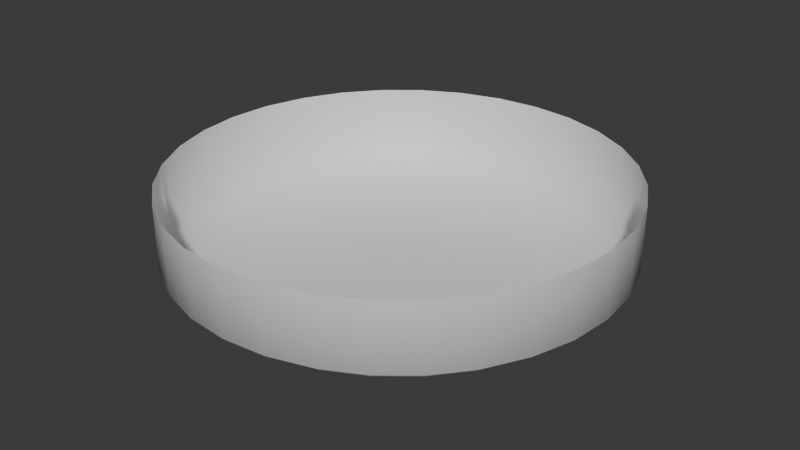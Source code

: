 # Source: hallamp.blend  (saved by Blender 5.1.30; exported with 4.5.12 LTS)
import bpy
from mathutils import Matrix  # noqa: F401  (used for matrix-valued properties, if any)

bpy.ops.wm.read_factory_settings(use_empty=True)
scene = bpy.context.scene
scene.name = 'Scene'

# ---- collections
col_collection = bpy.data.collections.new('Collection'); scene.collection.children.link(col_collection)

# ---- materials (node trees are filled in below, after node groups)
mat_lamp = bpy.data.materials.new('Lamp')
mat_lamp.alpha_threshold = 0.0
mat_lamp.use_backface_culling_lightprobe_volume = False
mat_lamp.roughness = 0.5
mat_lamp.line_color = (0.0, 0.0, 0.0, 1.0)

# ---- material node trees
mat_lamp.use_nodes = True; mat_lamp.node_tree.nodes.clear()
_N = mat_lamp.node_tree.nodes; _L = mat_lamp.node_tree.links
n0 = _N.new('ShaderNodeOutputMaterial'); n0.name = 'Material Output'; n0.location = (200, 100)
n1 = _N.new('ShaderNodeBsdfPrincipled'); n1.name = 'Principled BSDF'; n1.location = (-200, 100)
_L.new(n1.outputs[0], n0.inputs[0])
n0.is_active_output = True

# ---- world
world_world = bpy.data.worlds.new('World'); scene.world = world_world
world_world.use_nodes = True; world_world.node_tree.nodes.clear()
_N = world_world.node_tree.nodes; _L = world_world.node_tree.links
n0 = _N.new('ShaderNodeOutputWorld'); n0.name = 'World Output'; n0.location = (200, 100)
n1 = _N.new('ShaderNodeBackground'); n1.name = 'Background'; n1.location = (-200, 100)
n1.inputs[0].default_value = (0.05088, 0.05088, 0.05088, 1.0)
_L.new(n1.outputs[0], n0.inputs[0])
n0.is_active_output = True
world_world.color = (0.05088, 0.05088, 0.05088)
world_world.sun_shadow_jitter_overblur = 0.0

# ---- meshes
me_cylinder = bpy.data.meshes.new('Cylinder')
me_cylinder.from_pydata([(0.0, 0.2785, 0.08292), (0.05434, 0.2732, 0.08292), (0.1066, 0.2573, 0.08292), (0.1547, 0.2316, 0.08292), (0.1969, 0.1969, 0.08292), (0.2316, 0.1547, 0.08292), (0.2573, 0.1066, 0.08292), (0.2732, 0.05434, 0.08292), (0.2785, 0.0, 0.08292), (0.2732, -0.05434, 0.08292), (0.2573, -0.1066, 0.08292), (0.2316, -0.1547, 0.08292), (0.1969, -0.1969, 0.08292), (0.1547, -0.2316, 0.08292), (0.1066, -0.2573, 0.08292), (0.05434, -0.2732, 0.08292), (0.0, -0.2785, 0.08292), (-0.05434, -0.2732, 0.08292), (-0.1066, -0.2573, 0.08292), (-0.1547, -0.2316, 0.08292), (-0.1969, -0.1969, 0.08292), (-0.2316, -0.1547, 0.08292), (-0.2573, -0.1066, 0.08292), (-0.2732, -0.05434, 0.08292), (-0.2785, 0.0, 0.08292), (-0.2732, 0.05434, 0.08292), (-0.2573, 0.1066, 0.08292), (-0.2316, 0.1547, 0.08292), (-0.1969, 0.1969, 0.08292), (-0.1547, 0.2316, 0.08292), (-0.1066, 0.2573, 0.08292), (-0.05434, 0.2732, 0.08292), (0.0, 0.2785, 0.0), (0.05434, 0.2732, 0.0), (0.1066, 0.2573, 0.0), (0.1547, 0.2316, 0.0), (0.1969, 0.1969, 0.0), (0.2316, 0.1547, 0.0), (0.2573, 0.1066, 0.0), (0.2732, 0.05434, 0.0), (0.2785, 0.0, 0.0), (0.2732, -0.05434, 0.0), (0.2573, -0.1066, 0.0), (0.2316, -0.1547, 0.0), (0.1969, -0.1969, 0.0), (0.1547, -0.2316, 0.0), (0.1066, -0.2573, 0.0), (0.05434, -0.2732, 0.0), (0.0, -0.2785, 0.0), (-0.05434, -0.2732, 0.0), (-0.1066, -0.2573, 0.0), (-0.1547, -0.2316, 0.0), (-0.1969, -0.1969, 0.0), (-0.2316, -0.1547, 0.0), (-0.2573, -0.1066, 0.0), (-0.2732, -0.05434, 0.0), (-0.2785, 0.0, 0.0), (-0.2732, 0.05434, 0.0), (-0.2573, 0.1066, 0.0), (-0.2316, 0.1547, 0.0), (-0.1969, 0.1969, 0.0), (-0.1547, 0.2316, 0.0), (-0.1066, 0.2573, 0.0), (-0.05434, 0.2732, 0.0), (-1.446e-09, 0.1726, -0.04602), (-8.68e-10, 0.2448, -0.02628), (0.03368, 0.1693, -0.04602), (0.04775, 0.2401, -0.02628), (0.06606, 0.1595, -0.04602), (0.09366, 0.2261, -0.02628), (0.0959, 0.1435, -0.04602), (0.136, 0.2035, -0.02628), (0.1221, 0.1221, -0.04602), (0.1731, 0.1731, -0.02628), (0.1435, 0.0959, -0.04602), (0.2035, 0.136, -0.02628), (0.1595, 0.06606, -0.04602), (0.2261, 0.09366, -0.02628), (0.1693, 0.03368, -0.04602), (0.2401, 0.04775, -0.02628), (0.1726, -1.331e-09, -0.04602), (0.2448, -1.129e-09, -0.02628), (0.1693, -0.03368, -0.04602), (0.2401, -0.04775, -0.02628), (0.1595, -0.06606, -0.04602), (0.2261, -0.09366, -0.02628), (0.1435, -0.0959, -0.04602), (0.2035, -0.136, -0.02628), (0.1221, -0.1221, -0.04602), (0.1731, -0.1731, -0.02628), (0.0959, -0.1435, -0.04602), (0.136, -0.2035, -0.02628), (0.06606, -0.1595, -0.04602), (0.09366, -0.2261, -0.02628), (0.03368, -0.1693, -0.04602), (0.04775, -0.2401, -0.02628), (-1.446e-09, -0.1726, -0.04602), (-8.68e-10, -0.2448, -0.02628), (-0.03368, -0.1693, -0.04602), (-0.04775, -0.2401, -0.02628), (-0.06606, -0.1595, -0.04602), (-0.09366, -0.2261, -0.02628), (-0.0959, -0.1435, -0.04602), (-0.136, -0.2035, -0.02628), (-0.1221, -0.1221, -0.04602), (-0.1731, -0.1731, -0.02628), (-0.1435, -0.0959, -0.04602), (-0.2035, -0.136, -0.02628), (-0.1595, -0.06606, -0.04602), (-0.2261, -0.09366, -0.02628), (-0.1693, -0.03368, -0.04602), (-0.2401, -0.04775, -0.02628), (-0.1726, -1.331e-09, -0.04602), (-0.2448, -1.129e-09, -0.02628), (-0.1693, 0.03368, -0.04602), (-0.2401, 0.04775, -0.02628), (-0.1595, 0.06606, -0.04602), (-0.2261, 0.09366, -0.02628), (-0.1435, 0.0959, -0.04602), (-0.2035, 0.136, -0.02628), (-0.1221, 0.1221, -0.04602), (-0.1731, 0.1731, -0.02628), (-0.0959, 0.1435, -0.04602), (-0.136, 0.2035, -0.02628), (-0.06606, 0.1595, -0.04602), (-0.09366, 0.2261, -0.02628), (-0.03368, 0.1693, -0.04602), (-0.04775, 0.2401, -0.02628)], [], [(32, 0, 1, 33), (33, 1, 2, 34), (34, 2, 3, 35), (35, 3, 4, 36), (36, 4, 5, 37), (37, 5, 6, 38), (38, 6, 7, 39), (39, 7, 8, 40), (40, 8, 9, 41), (41, 9, 10, 42), (42, 10, 11, 43), (43, 11, 12, 44), (44, 12, 13, 45), (45, 13, 14, 46), (46, 14, 15, 47), (47, 15, 16, 48), (48, 16, 17, 49), (49, 17, 18, 50), (50, 18, 19, 51), (51, 19, 20, 52), (52, 20, 21, 53), (53, 21, 22, 54), (54, 22, 23, 55), (55, 23, 24, 56), (56, 24, 25, 57), (57, 25, 26, 58), (58, 26, 27, 59), (59, 27, 28, 60), (60, 28, 29, 61), (61, 29, 30, 62), (62, 30, 31, 63), (63, 31, 0, 32), (65, 67, 66, 64), (67, 69, 68, 66), (69, 71, 70, 68), (71, 73, 72, 70), (73, 75, 74, 72), (75, 77, 76, 74), (77, 79, 78, 76), (79, 81, 80, 78), (81, 83, 82, 80), (83, 85, 84, 82), (85, 87, 86, 84), (87, 89, 88, 86), (89, 91, 90, 88), (91, 93, 92, 90), (93, 95, 94, 92), (95, 97, 96, 94), (97, 99, 98, 96), (99, 101, 100, 98), (101, 103, 102, 100), (103, 105, 104, 102), (105, 107, 106, 104), (107, 109, 108, 106), (109, 111, 110, 108), (111, 113, 112, 110), (113, 115, 114, 112), (115, 117, 116, 114), (117, 119, 118, 116), (119, 121, 120, 118), (121, 123, 122, 120), (123, 125, 124, 122), (125, 127, 126, 124), (127, 65, 64, 126), (65, 32, 33, 67), (64, 66, 68, 70, 72, 74, 76, 78, 80, 82, 84, 86, 88, 90, 92, 94, 96, 98, 100, 102, 104, 106, 108, 110, 112, 114, 116, 118, 120, 122, 124, 126), (127, 63, 32, 65), (67, 33, 34, 69), (69, 34, 35, 71), (71, 35, 36, 73), (73, 36, 37, 75), (75, 37, 38, 77), (77, 38, 39, 79), (79, 39, 40, 81), (81, 40, 41, 83), (83, 41, 42, 85), (85, 42, 43, 87), (87, 43, 44, 89), (89, 44, 45, 91), (91, 45, 46, 93), (93, 46, 47, 95), (95, 47, 48, 97), (97, 48, 49, 99), (99, 49, 50, 101), (101, 50, 51, 103), (103, 51, 52, 105), (105, 52, 53, 107), (107, 53, 54, 109), (109, 54, 55, 111), (111, 55, 56, 113), (113, 56, 57, 115), (115, 57, 58, 117), (117, 58, 59, 119), (119, 59, 60, 121), (121, 60, 61, 123), (123, 61, 62, 125), (125, 62, 63, 127)])
me_cylinder.polygons.foreach_set('use_smooth', [True] * 97)
_uv = me_cylinder.uv_layers.new(name='UVMap')
_uv.uv.foreach_set('vector', [1.0, 0.75, 1.0, 1.0, 0.9688, 1.0, 0.9688, 0.75, 0.9688, 0.75, 0.9688, 1.0, 0.9375, 1.0, 0.9375, 0.75, 0.9375, 0.75, 0.9375, 1.0, 0.9062, 1.0, 0.9062, 0.75, 0.9062, 0.75, 0.9062, 1.0, 0.875, 1.0, 0.875, 0.75, 0.875, 0.75, 0.875, 1.0, 0.8438, 1.0, 0.8438, 0.75, 0.8438, 0.75, 0.8438, 1.0, 0.8125, 1.0, 0.8125, 0.75, 0.8125, 0.75, 0.8125, 1.0, 0.7812, 1.0, 0.7812, 0.75, 0.7812, 0.75, 0.7812, 1.0, 0.75, 1.0, 0.75, 0.75, 0.75, 0.75, 0.75, 1.0, 0.7188, 1.0, 0.7188, 0.75, 0.7188, 0.75, 0.7188, 1.0, 0.6875, 1.0, 0.6875, 0.75, 0.6875, 0.75, 0.6875, 1.0, 0.6562, 1.0, 0.6562, 0.75, 0.6562, 0.75, 0.6562, 1.0, 0.625, 1.0, 0.625, 0.75, 0.625, 0.75, 0.625, 1.0, 0.5938, 1.0, 0.5938, 0.75, 0.5938, 0.75, 0.5938, 1.0, 0.5625, 1.0, 0.5625, 0.75, 0.5625, 0.75, 0.5625, 1.0, 0.5312, 1.0, 0.5312, 0.75, 0.5312, 0.75, 0.5312, 1.0, 0.5, 1.0, 0.5, 0.75, 0.5, 0.75, 0.5, 1.0, 0.4688, 1.0, 0.4688, 0.75, 0.4688, 0.75, 0.4688, 1.0, 0.4375, 1.0, 0.4375, 0.75, 0.4375, 0.75, 0.4375, 1.0, 0.4062, 1.0, 0.4062, 0.75, 0.4062, 0.75, 0.4062, 1.0, 0.375, 1.0, 0.375, 0.75, 0.375, 0.75, 0.375, 1.0, 0.3438, 1.0, 0.3438, 0.75, 0.3438, 0.75, 0.3438, 1.0, 0.3125, 1.0, 0.3125, 0.75, 0.3125, 0.75, 0.3125, 1.0, 0.2812, 1.0, 0.2812, 0.75, 0.2812, 0.75, 0.2812, 1.0, 0.25, 1.0, 0.25, 0.75, 0.25, 0.75, 0.25, 1.0, 0.2188, 1.0, 0.2188, 0.75, 0.2188, 0.75, 0.2188, 1.0, 0.1875, 1.0, 0.1875, 0.75, 0.1875, 0.75, 0.1875, 1.0, 0.1562, 1.0, 0.1562, 0.75, 0.1562, 0.75, 0.1562, 1.0, 0.125, 1.0, 0.125, 0.75, 0.125, 0.75, 0.125, 1.0, 0.09375, 1.0, 0.09375, 0.75, 0.09375, 0.75, 0.09375, 1.0, 0.0625, 1.0, 0.0625, 0.75, 0.0625, 0.75, 0.0625, 1.0, 0.03125, 1.0, 0.03125, 0.75, 0.03125, 0.75, 0.03125, 1.0, 0.0, 1.0, 0.0, 0.75, 0.75, 0.49, 0.7968, 0.4854, 0.7897, 0.4496, 0.75, 0.4535, 0.7968, 0.4854, 0.8418, 0.4717, 0.8279, 0.438, 0.7897, 0.4496, 0.8418, 0.4717, 0.8833, 0.4496, 0.863, 0.4192, 0.8279, 0.438, 0.8833, 0.4496, 0.9197, 0.4197, 0.8939, 0.3939, 0.863, 0.4192, 0.9197, 0.4197, 0.9496, 0.3833, 0.9192, 0.363, 0.8939, 0.3939, 0.9496, 0.3833, 0.9717, 0.3418, 0.938, 0.3279, 0.9192, 0.363, 0.9717, 0.3418, 0.9854, 0.2968, 0.9496, 0.2897, 0.938, 0.3279, 0.9854, 0.2968, 0.99, 0.25, 0.9535, 0.25, 0.9496, 0.2897, 0.99, 0.25, 0.9854, 0.2032, 0.9496, 0.2103, 0.9535, 0.25, 0.9854, 0.2032, 0.9717, 0.1582, 0.938, 0.1721, 0.9496, 0.2103, 0.9717, 0.1582, 0.9496, 0.1167, 0.9192, 0.137, 0.938, 0.1721, 0.9496, 0.1167, 0.9197, 0.08029, 0.8939, 0.1061, 0.9192, 0.137, 0.9197, 0.08029, 0.8833, 0.05045, 0.863, 0.08081, 0.8939, 0.1061, 0.8833, 0.05045, 0.8418, 0.02827, 0.8279, 0.06201, 0.863, 0.08081, 0.8418, 0.02827, 0.7968, 0.01461, 0.7897, 0.05043, 0.8279, 0.06201, 0.7968, 0.01461, 0.75, 0.01, 0.75, 0.04652, 0.7897, 0.05043, 0.75, 0.01, 0.7032, 0.01461, 0.7103, 0.05043, 0.75, 0.04652, 0.7032, 0.01461, 0.6582, 0.02827, 0.6721, 0.06201, 0.7103, 0.05043, 0.6582, 0.02827, 0.6167, 0.05045, 0.637, 0.08081, 0.6721, 0.06201, 0.6167, 0.05045, 0.5803, 0.08029, 0.6061, 0.1061, 0.637, 0.08081, 0.5803, 0.08029, 0.5504, 0.1167, 0.5808, 0.137, 0.6061, 0.1061, 0.5504, 0.1167, 0.5283, 0.1582, 0.562, 0.1721, 0.5808, 0.137, 0.5283, 0.1582, 0.5146, 0.2032, 0.5504, 0.2103, 0.562, 0.1721, 0.5146, 0.2032, 0.51, 0.25, 0.5465, 0.25, 0.5504, 0.2103, 0.51, 0.25, 0.5146, 0.2968, 0.5504, 0.2897, 0.5465, 0.25, 0.5146, 0.2968, 0.5283, 0.3418, 0.562, 0.3279, 0.5504, 0.2897, 0.5283, 0.3418, 0.5504, 0.3833, 0.5808, 0.363, 0.562, 0.3279, 0.5504, 0.3833, 0.5803, 0.4197, 0.6061, 0.3939, 0.5808, 0.363, 0.5803, 0.4197, 0.6167, 0.4496, 0.637, 0.4192, 0.6061, 0.3939, 0.6167, 0.4496, 0.6582, 0.4717, 0.6721, 0.438, 0.637, 0.4192, 0.6582, 0.4717, 0.7032, 0.4854, 0.7103, 0.4496, 0.6721, 0.438, 0.7032, 0.4854, 0.75, 0.49, 0.75, 0.4535, 0.7103, 0.4496, 1.0, 0.6272, 1.0, 0.75, 0.9688, 0.75, 0.9688, 0.6272, 0.75, 0.4535, 0.7897, 0.4496, 0.8279, 0.438, 0.863, 0.4192, 0.8939, 0.3939, 0.9192, 0.363, 0.938, 0.3279, 0.9496, 0.2897, 0.9535, 0.25, 0.9496, 0.2103, 0.938, 0.1721, 0.9192, 0.137, 0.8939, 0.1061, 0.863, 0.08081, 0.8279, 0.06201, 0.7897, 0.05043, 0.75, 0.04652, 0.7103, 0.05043, 0.6721, 0.06201, 0.637, 0.08081, 0.6061, 0.1061, 0.5808, 0.137, 0.562, 0.1721, 0.5504, 0.2103, 0.5465, 0.25, 0.5504, 0.2897, 0.562, 0.3279, 0.5808, 0.363, 0.6061, 0.3939, 0.637, 0.4192, 0.6721, 0.438, 0.7103, 0.4496, 0.03125, 0.6272, 0.03125, 0.75, 0.0, 0.75, 0.0, 0.6272, 0.9688, 0.6272, 0.9688, 0.75, 0.9375, 0.75, 0.9375, 0.6272, 0.9375, 0.6272, 0.9375, 0.75, 0.9062, 0.75, 0.9062, 0.6272, 0.9062, 0.6272, 0.9062, 0.75, 0.875, 0.75, 0.875, 0.6272, 0.875, 0.6272, 0.875, 0.75, 0.8438, 0.75, 0.8438, 0.6272, 0.8438, 0.6272, 0.8438, 0.75, 0.8125, 0.75, 0.8125, 0.6272, 0.8125, 0.6272, 0.8125, 0.75, 0.7812, 0.75, 0.7812, 0.6272, 0.7812, 0.6272, 0.7812, 0.75, 0.75, 0.75, 0.75, 0.6272, 0.75, 0.6272, 0.75, 0.75, 0.7188, 0.75, 0.7188, 0.6272, 0.7188, 0.6272, 0.7188, 0.75, 0.6875, 0.75, 0.6875, 0.6272, 0.6875, 0.6272, 0.6875, 0.75, 0.6562, 0.75, 0.6562, 0.6272, 0.6562, 0.6272, 0.6562, 0.75, 0.625, 0.75, 0.625, 0.6272, 0.625, 0.6272, 0.625, 0.75, 0.5938, 0.75, 0.5938, 0.6272, 0.5938, 0.6272, 0.5938, 0.75, 0.5625, 0.75, 0.5625, 0.6272, 0.5625, 0.6272, 0.5625, 0.75, 0.5312, 0.75, 0.5312, 0.6272, 0.5312, 0.6272, 0.5312, 0.75, 0.5, 0.75, 0.5, 0.6272, 0.5, 0.6272, 0.5, 0.75, 0.4688, 0.75, 0.4688, 0.6272, 0.4688, 0.6272, 0.4688, 0.75, 0.4375, 0.75, 0.4375, 0.6272, 0.4375, 0.6272, 0.4375, 0.75, 0.4062, 0.75, 0.4062, 0.6272, 0.4062, 0.6272, 0.4062, 0.75, 0.375, 0.75, 0.375, 0.6272, 0.375, 0.6272, 0.375, 0.75, 0.3438, 0.75, 0.3438, 0.6272, 0.3438, 0.6272, 0.3438, 0.75, 0.3125, 0.75, 0.3125, 0.6272, 0.3125, 0.6272, 0.3125, 0.75, 0.2812, 0.75, 0.2812, 0.6272, 0.2812, 0.6272, 0.2812, 0.75, 0.25, 0.75, 0.25, 0.6272, 0.25, 0.6272, 0.25, 0.75, 0.2188, 0.75, 0.2188, 0.6272, 0.2188, 0.6272, 0.2188, 0.75, 0.1875, 0.75, 0.1875, 0.6272, 0.1875, 0.6272, 0.1875, 0.75, 0.1562, 0.75, 0.1562, 0.6272, 0.1562, 0.6272, 0.1562, 0.75, 0.125, 0.75, 0.125, 0.6272, 0.125, 0.6272, 0.125, 0.75, 0.09375, 0.75, 0.09375, 0.6272, 0.09375, 0.6272, 0.09375, 0.75, 0.0625, 0.75, 0.0625, 0.6272, 0.0625, 0.6272, 0.0625, 0.75, 0.03125, 0.75, 0.03125, 0.6272])
me_cylinder.materials.append(mat_lamp)
me_cylinder.update()

# ---- objects
ob_lamp = bpy.data.objects.new('Lamp', me_cylinder)

# ---- transforms, parenting, visibility, modifiers, constraints
ob_lamp.location = (0.0, 0.0, 0.0)

# ---- collection membership
col_collection.objects.link(ob_lamp)

# ---- scene / render settings (as saved in the file)
scene.frame_start = 1; scene.frame_end = 250; scene.frame_set(1)
scene.render.engine = 'BLENDER_EEVEE_NEXT'
scene.render.bake_bias = 0.0
scene.render.bake_samples = 0
scene.cycles.sampling_pattern = 'TABULATED_SOBOL'
scene.eevee.use_volume_custom_range = False
bpy.context.view_layer.update()

# ---- added for rendering (the .blend has no active camera and no usable light): camera, sun
cam_auto = bpy.data.cameras.new('AutoCamera')
cam_auto.lens = 50.0
cam_auto.sensor_width = 36.0
cam_auto.clip_end = 1000.0
ob_auto_camera = bpy.data.objects.new('AutoCamera', cam_auto)
scene.collection.objects.link(ob_auto_camera)
ob_auto_camera.location = (0.738575, -0.88629, 0.609306)
ob_auto_camera.rotation_euler = (1.09748, -7.21219e-08, 0.694738)
scene.camera = ob_auto_camera
light_auto_sun = bpy.data.lights.new('AutoSun', 'SUN')
light_auto_sun.energy = 3.0
light_auto_sun.angle = 0.0523599
ob_auto_sun = bpy.data.objects.new('AutoSun', light_auto_sun)
scene.collection.objects.link(ob_auto_sun)
ob_auto_sun.rotation_euler = (0.872665, 0.174533, 0.523599)
bpy.context.view_layer.update()
